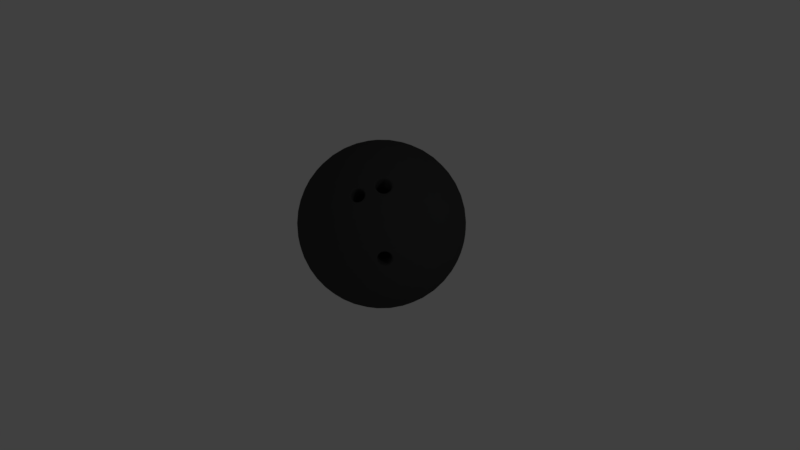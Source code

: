 # Source: ball.blend  (saved by Blender 2.79.0; exported with 4.5.12 LTS)
import bpy
from mathutils import Matrix  # noqa: F401  (used for matrix-valued properties, if any)

bpy.ops.wm.read_factory_settings(use_empty=True)
scene = bpy.context.scene
scene.name = 'Scene'

# ---- collections
col_collection_1 = bpy.data.collections.new('Collection 1'); scene.collection.children.link(col_collection_1)

# ---- materials (node trees are filled in below, after node groups)
mat_bowlingball = bpy.data.materials.new('BowlingBall')
mat_bowlingball.alpha_threshold = 0.0
mat_bowlingball.use_transparent_shadow = False
mat_bowlingball.diffuse_color = (0.0578, 0.0578, 0.0578, 1.0)
mat_bowlingball.roughness = 0.5

# ---- material node trees

# ---- world
world_world = bpy.data.worlds.new('World'); scene.world = world_world
world_world.color = (0.05088, 0.05088, 0.05088)
world_world.use_sun_shadow = False
world_world.sun_shadow_jitter_overblur = 0.0
world_world.cycles.sampling_method = 'MANUAL'

# ---- cameras
cam_camera = bpy.data.cameras.new('Camera')
cam_camera.clip_end = 100.0
cam_camera.lens = 35.0
cam_camera.sensor_width = 32.0
cam_camera.sensor_height = 18.0
cam_camera.ortho_scale = 7.314
cam_camera.dof.focus_distance = 0.0
cam_camera.dof.aperture_fstop = 128.0

# ---- lights
light_lamp = bpy.data.lights.new('Lamp', 'POINT')
light_lamp.transmission_factor = 0.0
light_lamp.cutoff_distance = 30.0
light_lamp.energy = 100.0
light_lamp.shadow_buffer_clip_start = 1.001
light_lamp.shadow_soft_size = 0.1
light_lamp.shadow_maximum_resolution = 0.006
light_lamp.use_absolute_resolution = True

# ---- meshes
me_icosphere_001 = bpy.data.meshes.new('Icosphere.001')
me_icosphere_001.from_pydata([(-0.0913, 0.1138, -1.05), (0.7924, -0.4056, -0.5558), (-0.2333, -0.898, -0.5483), (-1.014, -0.08126, -0.4131), (-0.4708, 0.9158, -0.3372), (0.6456, 0.7153, -0.4254), (0.4159, -0.9217, 0.3858), (-0.7005, -0.7212, 0.4739), (-0.8472, 0.3998, 0.6044), (0.1784, 0.8921, 0.5969), (0.959, 0.0754, 0.4617), (0.03642, -0.1196, 1.098), (-0.228, -0.8226, -0.6532), (-0.2187, -0.7241, -0.7596), (-0.2047, -0.602, -0.8593), (-0.186, -0.4604, -0.9435), (-0.1635, -0.3081, -1.005), (-0.139, -0.1559, -1.041), (-0.1145, -0.01336, -1.054), (0.02226, 0.05228, -1.055), (0.149, -0.01771, -1.043), (0.2833, -0.09365, -1.008), (0.4169, -0.171, -0.9479), (0.54, -0.2445, -0.8648), (0.6452, -0.3094, -0.7659), (0.7291, -0.3632, -0.6603), (0.7102, -0.4981, -0.5934), (0.6053, -0.5935, -0.6252), (0.4782, -0.6853, -0.6464), (0.3334, -0.7657, -0.6532), (0.1803, -0.8283, -0.6442), (0.02937, -0.87, -0.6209), (-0.1102, -0.8919, -0.5874), (0.7099, 0.6137, -0.4727), (0.7697, 0.489, -0.5174), (0.8184, 0.3432, -0.5549), (0.861, 0.01758, -0.5928), (0.8521, -0.1405, -0.5906), (0.8274, -0.283, -0.577), (0.002688, 0.2017, -1.038), (0.1077, 0.297, -1.007), (0.2194, 0.3947, -0.9513), (0.3306, 0.4878, -0.8712), (0.4334, 0.5694, -0.77), (0.5216, 0.6349, -0.656), (0.5921, 0.6829, -0.5385), (-0.9566, -0.06047, -0.5271), (-0.8763, -0.03615, -0.6457), (-0.7716, -0.008968, -0.7612), (-0.6448, 0.01962, -0.864), (-0.5036, 0.04767, -0.946), (-0.3582, 0.07337, -1.003), (-0.2186, 0.09553, -1.036), (-0.351, -0.8486, -0.5684), (-0.4778, -0.7789, -0.5809), (-0.6067, -0.6869, -0.582), (-0.7283, -0.575, -0.5694), (-0.8334, -0.4497, -0.5428), (-0.9162, -0.3202, -0.505), (-0.9755, -0.1954, -0.4603), (-0.4497, 0.87, -0.4562), (-0.4188, 0.8038, -0.5817), (-0.3772, 0.715, -0.706), (-0.3255, 0.6057, -0.8194), (-0.2669, 0.4821, -0.9129), (-0.2057, 0.3533, -0.9818), (-0.1461, 0.2285, -1.026), (-1.007, 0.04646, -0.4321), (-0.9829, 0.1891, -0.4457), (-0.9369, 0.3405, -0.4508), (-0.8678, 0.491, -0.4453), (-0.7791, 0.6301, -0.4288), (-0.6779, 0.749, -0.403), (-0.5727, 0.844, -0.3714), (-0.3514, 0.9502, -0.373), (-0.2119, 0.9727, -0.4065), (-0.05612, 0.9771, -0.4341), (0.1076, 0.9593, -0.4525), (0.2681, 0.9189, -0.4597), (0.415, 0.8601, -0.456), (0.5415, 0.7899, -0.4435), (1.002, 0.01648, 0.3552), (1.034, -0.05002, 0.2299), (1.046, -0.1215, 0.08919), (1.034, -0.1936, -0.05957), (0.9976, -0.2612, -0.2064), (0.9401, -0.3202, -0.3416), (0.8691, -0.3683, -0.4588), (0.7322, 0.6778, -0.337), (0.8165, 0.6241, -0.2316), (0.891, 0.5527, -0.1116), (0.948, 0.4653, 0.01712), (0.9821, 0.3669, 0.146), (0.9925, 0.2647, 0.2665), (0.9829, 0.1659, 0.3726), (0.3588, -0.9797, 0.2853), (0.2882, -1.028, 0.168), (0.2048, -1.06, 0.0373), (0.1122, -1.069, -0.0998), (0.01625, -1.053, -0.234), (-0.07634, -1.015, -0.3565), (-0.1604, -0.9607, -0.4619), (0.7967, -0.5012, -0.4689), (0.7876, -0.6001, -0.3629), (0.761, -0.6956, -0.2395), (0.715, -0.7797, -0.1042), (0.6247, -0.8612, 0.08093), (0.5139, -0.9093, 0.2581), (-0.787, -0.6837, 0.3856), (-0.8714, -0.63, 0.2802), (-0.9459, -0.5586, 0.1602), (-1.003, -0.4711, 0.03146), (-1.037, -0.3727, -0.09745), (-1.047, -0.2706, -0.2179), (-1.038, -0.1718, -0.324), (-0.3092, -0.934, -0.4501), (-0.3898, -0.9586, -0.3318), (-0.4701, -0.9657, -0.1956), (-0.544, -0.9512, -0.04797), (-0.6058, -0.9144, 0.1013), (-0.6522, -0.8593, 0.2423), (-0.683, -0.7926, 0.3676), (-0.8516, 0.4954, 0.5175), (-0.8425, 0.5943, 0.4115), (-0.8158, 0.6897, 0.288), (-0.7699, 0.7738, 0.1528), (-0.7065, 0.8396, 0.01456), (-0.6311, 0.8841, -0.1173), (-0.5505, 0.9082, -0.2357), (-1.057, -0.02234, -0.3066), (-1.089, 0.04416, -0.1813), (-1.101, 0.1156, -0.04061), (-1.089, 0.1877, 0.1081), (-1.052, 0.2554, 0.2549), (-0.995, 0.3143, 0.3901), (-0.924, 0.3624, 0.5074), (0.2544, 0.9281, 0.4987), (0.3349, 0.9527, 0.3804), (0.4152, 0.9599, 0.2441), (0.4891, 0.9453, 0.09655), (0.5509, 0.9085, -0.05275), (0.5973, 0.8534, -0.1937), (0.6281, 0.7867, -0.319), (-0.4137, 0.9738, -0.2367), (-0.3431, 1.022, -0.1194), (-0.2597, 1.054, 0.01128), (-0.167, 1.063, 0.1484), (-0.07113, 1.047, 0.2826), (0.02146, 1.009, 0.4051), (0.1055, 0.9548, 0.5104), (0.9523, -0.05232, 0.4807), (0.928, -0.1949, 0.4943), (0.882, -0.3463, 0.4994), (0.813, -0.4969, 0.4939), (0.7242, -0.6359, 0.4773), (0.623, -0.7549, 0.4516), (0.5178, -0.8499, 0.4199), (0.2965, -0.9561, 0.4216), (0.157, -0.9785, 0.455), (-0.05024, -0.9775, 0.4885), (-0.323, -0.9247, 0.5083), (-0.4699, -0.8659, 0.5046), (-0.5964, -0.7957, 0.4921), (-0.7648, -0.6195, 0.5213), (-0.8246, -0.4949, 0.5659), (-0.8733, -0.349, 0.6035), (-0.9049, -0.1884, 0.6296), (-0.9159, -0.02344, 0.6414), (-0.907, 0.1346, 0.6392), (-0.8822, 0.2771, 0.6256), (-0.7651, 0.4922, 0.642), (-0.6602, 0.5876, 0.6737), (-0.533, 0.6794, 0.695), (-0.3883, 0.7599, 0.7018), (-0.2352, 0.8224, 0.6928), (-0.08426, 0.8641, 0.6695), (0.05534, 0.886, 0.636), (0.2962, 0.8428, 0.617), (0.4229, 0.773, 0.6294), (0.5518, 0.6811, 0.6306), (0.6734, 0.5692, 0.618), (0.7785, 0.4439, 0.5914), (0.8613, 0.3144, 0.5535), (0.9206, 0.1895, 0.5089), (0.09126, -0.2343, 1.075), (0.1508, -0.3592, 1.03), (0.2121, -0.4879, 0.9615), (0.2707, -0.6115, 0.8679), (0.3223, -0.7209, 0.7546), (0.3639, -0.8096, 0.6303), (0.3948, -0.8759, 0.5048), (0.9017, 0.05461, 0.5757), (0.8215, 0.03029, 0.6943), (0.7167, 0.003108, 0.8098), (0.5899, -0.02548, 0.9126), (0.4487, -0.05353, 0.9946), (0.3033, -0.07923, 1.052), (0.1637, -0.1014, 1.085), (-0.05757, -0.2076, 1.086), (-0.1626, -0.3029, 1.055), (-0.2743, -0.4006, 0.9999), (-0.3855, -0.4937, 0.9198), (-0.4883, -0.5753, 0.8186), (-0.5764, -0.6407, 0.7046), (-0.647, -0.6888, 0.5871), (-0.07714, -0.05814, 1.104), (-0.2038, 0.01185, 1.092), (-0.3382, 0.08779, 1.057), (-0.4718, 0.1652, 0.9965), (-0.5949, 0.2386, 0.9134), (-0.7001, 0.3035, 0.8145), (-0.784, 0.3573, 0.7088), (0.05959, 0.007496, 1.103), (0.08414, 0.1501, 1.09), (0.1086, 0.3023, 1.053), (0.1311, 0.4546, 0.992), (0.1498, 0.5961, 0.9079), (0.1639, 0.7182, 0.8081), (0.1731, 0.8168, 0.7018), (0.1962, 0.03585, 1.082), (0.3441, 0.06671, 1.038), (0.228, 0.1882, 1.058), (0.4942, 0.09822, 0.9668), (0.3805, 0.2257, 1.0), (0.2561, 0.3473, 1.008), (0.6349, 0.128, 0.8698), (0.5304, 0.2593, 0.9136), (0.4082, 0.3872, 0.9347), (0.2778, 0.5016, 0.9316), (0.7558, 0.1537, 0.7542), (0.6656, 0.286, 0.8034), (0.5527, 0.4178, 0.8351), (0.4243, 0.5384, 0.8452), (0.2913, 0.6396, 0.8346), (0.851, 0.1743, 0.6306), (0.7769, 0.3042, 0.6796), (0.6782, 0.4366, 0.7169), (0.5592, 0.5611, 0.7375), (0.4286, 0.6686, 0.7399), (0.2969, 0.7539, 0.7265), (-0.06021, 0.0819, 1.103), (-0.04066, 0.2364, 1.079), (-0.1932, 0.1632, 1.081), (-0.01934, 0.3968, 1.03), (-0.1777, 0.326, 1.044), (-0.3322, 0.2466, 1.032), (0.002306, 0.5511, 0.9534), (-0.1575, 0.4888, 0.9794), (-0.3181, 0.4117, 0.9806), (-0.4669, 0.3258, 0.9568), (0.02268, 0.6878, 0.8558), (-0.1338, 0.6386, 0.8893), (-0.2959, 0.5702, 0.9021), (-0.4508, 0.4865, 0.8916), (-0.5875, 0.395, 0.8603), (0.04055, 0.8, 0.7467), (-0.1087, 0.7651, 0.7824), (-0.2672, 0.7095, 0.8028), (-0.4236, 0.6344, 0.8039), (-0.5664, 0.5454, 0.7857), (-0.6874, 0.4505, 0.7521), (-0.185, -0.1471, 1.085), (-0.3239, -0.07674, 1.062), (-0.3021, -0.2435, 1.043), (-0.4662, 0.0005951, 1.013), (-0.4493, -0.1726, 1.006), (-0.4214, -0.3413, 0.9736), (-0.601, 0.07981, 0.9381), (-0.5933, -0.09351, 0.9421), (-0.5703, -0.269, 0.9216), (-0.5338, -0.4331, 0.8784), (-0.7182, 0.155, 0.842), (-0.7223, -0.01205, 0.8536), (-0.7087, -0.1877, 0.8443), (-0.677, -0.3584, 0.8133), (-0.6309, -0.5119, 0.7644), (-0.8121, 0.2215, 0.7346), (-0.8278, 0.06554, 0.7492), (-0.8257, -0.1037, 0.7477), (-0.8033, -0.2746, 0.7278), (-0.7623, -0.4346, 0.6909), (-0.708, -0.5741, 0.642), (-0.00566, -0.3347, 1.054), (-0.1142, -0.44, 1.01), (0.05182, -0.4698, 0.9973), (-0.2288, -0.5428, 0.9402), (-0.05896, -0.5809, 0.9386), (0.1117, -0.604, 0.9133), (-0.3412, -0.6346, 0.845), (-0.1748, -0.6829, 0.8532), (3.492e-05, -0.7143, 0.8394), (0.1696, -0.7263, 0.8047), (-0.443, -0.7084, 0.7319), (-0.2867, -0.7668, 0.7457), (-0.1154, -0.8085, 0.7416), (0.0583, -0.8287, 0.7185), (0.2211, -0.8277, 0.6794), (-0.5287, -0.7616, 0.611), (-0.3866, -0.8277, 0.6259), (-0.2065, -0.9065, 0.5878), (-0.0882, -0.9278, 0.5785), (0.1115, -0.9172, 0.5866), (0.2637, -0.9039, 0.5484), (0.2299, -0.2216, 1.052), (0.2986, -0.3513, 0.9955), (0.3794, -0.2031, 1.007), (0.3648, -0.4825, 0.9115), (0.4538, -0.3347, 0.9348), (0.5305, -0.1784, 0.9346), (0.4227, -0.6048, 0.8028), (0.5197, -0.4648, 0.8355), (0.6048, -0.3087, 0.8474), (0.6712, -0.1486, 0.8376), (0.4679, -0.7092, 0.6776), (0.5711, -0.5826, 0.7147), (0.6642, -0.4343, 0.7359), (0.739, -0.2745, 0.7382), (0.7911, -0.116, 0.7228), (0.4992, -0.7909, 0.5467), (0.6052, -0.6802, 0.5829), (0.7041, -0.5453, 0.6087), (0.7869, -0.3933, 0.6203), (0.8475, -0.2353, 0.6168), (0.8847, -0.0832, 0.6006), (0.9375, 0.2928, 0.4143), (0.937, 0.4021, 0.301), (0.8675, 0.4284, 0.453), (0.9137, 0.51, 0.1727), (0.8538, 0.544, 0.3326), (0.7711, 0.5639, 0.4845), (0.8659, 0.6076, 0.03746), (0.8166, 0.6516, 0.1979), (0.7434, 0.6793, 0.3579), (0.6521, 0.6884, 0.5051), (0.7971, 0.6876, -0.09481), (0.7569, 0.7418, 0.05851), (0.6943, 0.7795, 0.219), (0.6126, 0.7964, 0.3744), (0.5192, 0.7928, 0.5133), (0.715, 0.747, -0.2153), (0.681, 0.8091, -0.07471), (0.6277, 0.8567, 0.07867), (0.5565, 0.8836, 0.2346), (0.4725, 0.888, 0.3814), (0.3834, 0.8724, 0.5102), (-0.03144, 0.9469, 0.543), (-0.1282, 0.9959, 0.4288), (-0.1842, 0.9191, 0.5689), (-0.2297, 1.025, 0.2967), (-0.2906, 0.9586, 0.4457), (-0.3446, 0.8674, 0.5839), (-0.3287, 1.028, 0.1542), (-0.3957, 0.9752, 0.3051), (-0.4547, 0.8944, 0.4526), (-0.501, 0.7923, 0.585), (-0.4178, 1.006, 0.01208), (-0.4912, 0.9659, 0.1571), (-0.5563, 0.8981, 0.3063), (-0.6075, 0.8064, 0.4481), (-0.6418, 0.6994, 0.5723), (-0.4922, 0.9638, -0.1199), (-0.5704, 0.9332, 0.0132), (-0.6416, 0.8783, 0.1565), (-0.699, 0.7996, 0.3001), (-0.7384, 0.703, 0.4333), (-0.7594, 0.5975, 0.5483), (-0.9612, 0.227, 0.5201), (-1.031, 0.1664, 0.3924), (-0.984, 0.07124, 0.5244), (-1.082, 0.09736, 0.2466), (-1.047, -0.0001998, 0.3866), (-0.9859, -0.09783, 0.5172), (-1.107, 0.024, 0.09142), (-1.087, -0.07549, 0.2321), (-1.038, -0.1757, 0.371), (-0.9635, -0.2688, 0.4973), (-1.105, -0.04822, -0.06158), (-1.098, -0.1488, 0.07215), (-1.064, -0.251, 0.2117), (-1.002, -0.3466, 0.3463), (-0.9185, -0.4289, 0.4662), (-1.08, -0.1144, -0.2021), (-1.083, -0.2149, -0.08098), (-1.062, -0.3179, 0.05163), (-1.014, -0.4155, 0.1869), (-0.9433, -0.5005, 0.3148), (-0.8571, -0.5686, 0.4275), (-0.5669, -0.8721, 0.3773), (-0.5232, -0.9399, 0.2421), (-0.4267, -0.9435, 0.381), (-0.4646, -0.9907, 0.09175), (-0.37, -1.007, 0.2369), (-0.2666, -0.9979, 0.3766), (-0.3933, -1.018, -0.06415), (-0.3015, -1.049, 0.07974), (-0.1998, -1.052, 0.226), (-0.1163, -1.009, 0.4069), (-0.3148, -1.019, -0.214), (-0.2256, -1.062, -0.07893), (-0.1267, -1.08, 0.06594), (-0.02504, -1.069, 0.2097), (0.07142, -1.033, 0.3417), (-0.2353, -0.9976, -0.3482), (-0.1487, -1.049, -0.2271), (-0.05281, -1.079, -0.09105), (0.04618, -1.082, 0.0514), (0.1409, -1.059, 0.1897), (0.2254, -1.014, 0.3147), (0.5968, -0.8498, 0.2669), (0.6566, -0.824, 0.1807), (0.7176, -0.7228, 0.3369), (0.7685, -0.7357, 0.04609), (0.8047, -0.671, 0.2036), (0.8194, -0.589, 0.3565), (0.8259, -0.657, -0.09751), (0.8749, -0.5992, 0.05857), (0.901, -0.5238, 0.2179), (0.9022, -0.4369, 0.3681), (0.8608, -0.564, -0.2345), (0.921, -0.5115, -0.08736), (0.9599, -0.443, 0.07047), (0.9726, -0.3629, 0.2271), (0.96, -0.2779, 0.3708), (0.8737, -0.4652, -0.3564), (0.9416, -0.4158, -0.2232), (0.9916, -0.3529, -0.07433), (1.017, -0.2795, 0.08085), (1.016, -0.2011, 0.2308), (0.992, -0.1238, 0.3658), (0.1805, 0.9917, 0.3968), (0.2599, 1.013, 0.2626), (0.09385, 1.043, 0.2757), (0.3384, 1.012, 0.1127), (0.1707, 1.056, 0.1275), (-0.00207, 1.073, 0.1396), (0.4097, 0.9848, -0.04317), (0.2466, 1.043, -0.03116), (0.07177, 1.074, -0.01736), (-0.1011, 1.077, -0.002825), (0.4683, 0.9341, -0.1935), (0.3151, 1.001, -0.1884), (0.1449, 1.046, -0.1774), (-0.02985, 1.063, -0.1611), (-0.1958, 1.053, -0.1411), (0.5121, 0.8663, -0.3287), (0.3718, 0.9376, -0.3325), (0.2117, 0.9921, -0.3281), (0.04144, 1.023, -0.3146), (-0.1263, 1.027, -0.2931), (-0.2803, 1.009, -0.2661), (-0.9286, 0.4594, 0.405), (-0.9157, 0.5582, 0.2831), (-0.9965, 0.4099, 0.2718), (-0.8808, 0.6511, 0.1461), (-0.9759, 0.5057, 0.1359), (-1.046, 0.347, 0.1229), (-0.8234, 0.7298, 0.002485), (-0.9297, 0.5933, -0.009995), (-1.015, 0.4372, -0.02189), (-1.072, 0.2737, -0.03228), (-0.7477, 0.7884, -0.137), (-0.8596, 0.6651, -0.155), (-0.9558, 0.518, -0.1693), (-1.027, 0.357, -0.1785), (-1.071, 0.1953, -0.1822), (-0.6614, 0.8256, -0.2633), (-0.7725, 0.7169, -0.2884), (-0.8742, 0.5831, -0.3079), (-0.9571, 0.4311, -0.3195), (-1.015, 0.272, -0.3223), (-1.047, 0.1179, -0.3172), (-0.7699, -0.7528, 0.2639), (-0.852, -0.6935, 0.1434), (-0.7359, -0.815, 0.1233), (-0.9207, -0.6134, 0.01112), (-0.8118, -0.7476, -0.009929), (-0.6826, -0.8625, -0.03009), (-0.9685, -0.5158, -0.1242), (-0.8715, -0.6574, -0.1493), (-0.7492, -0.7853, -0.1705), (-0.6114, -0.8895, -0.186), (-0.9919, -0.408, -0.2524), (-0.9087, -0.5499, -0.2841), (-0.7983, -0.6851, -0.3094), (-0.6675, -0.8022, -0.3258), (-0.5274, -0.8938, -0.3328), (-0.9924, -0.2986, -0.3657), (-0.9224, -0.4342, -0.4045), (-0.826, -0.5698, -0.436), (-0.707, -0.6943, -0.4566), (-0.574, -0.7987, -0.4648), (-0.4383, -0.8783, -0.4616), (0.4373, -0.9696, 0.1685), (0.3828, -1.001, -0.004521), (0.5335, -0.9245, 0.0764), (0.3213, -1.016, -0.1075), (0.5426, -0.9097, -0.1092), (0.1749, -1.031, -0.2481), (0.3685, -0.9784, -0.214), (0.4826, -0.9236, -0.2149), (0.6441, -0.8054, -0.2515), (0.0733, -1.002, -0.3803), (0.2357, -0.9644, -0.3971), (0.3998, -0.9003, -0.404), (0.5526, -0.8123, -0.3995), (0.6835, -0.7088, -0.3848), (-0.02344, -0.9528, -0.4944), (0.1293, -0.925, -0.5203), (0.2897, -0.8733, -0.5353), (0.4461, -0.7982, -0.5364), (0.5869, -0.7053, -0.5237), (0.7045, -0.6034, -0.4998), (1.025, 0.1086, 0.2507), (1.05, 0.04236, 0.1102), (1.028, 0.2091, 0.1296), (1.052, -0.02986, -0.04285), (1.044, 0.143, -0.02357), (1.007, 0.3121, -0.00305), (1.027, -0.1032, -0.198), (1.032, 0.06963, -0.1835), (1.009, 0.2452, -0.1631), (0.9595, 0.4096, -0.1383), (0.9757, -0.1723, -0.3439), (0.992, -0.00566, -0.338), (0.9828, 0.1698, -0.3225), (0.9467, 0.3407, -0.2977), (0.8884, 0.4946, -0.2662), (0.9063, -0.2328, -0.4715), (0.9291, -0.0771, -0.4758), (0.931, 0.09197, -0.4686), (0.9086, 0.2629, -0.4487), (0.8636, 0.4231, -0.4176), (0.8022, 0.5628, -0.3789), (0.4738, 0.7558, -0.5624), (0.3881, 0.7026, -0.6833), (0.3317, 0.8218, -0.5773), (0.2863, 0.6287, -0.7964), (0.2318, 0.7609, -0.6971), (0.1706, 0.8734, -0.5792), (0.1739, 0.537, -0.8916), (0.1199, 0.677, -0.8046), (0.06047, 0.8026, -0.693), (0.0003082, 0.9039, -0.5657), (0.05933, 0.4341, -0.9618), (0.004074, 0.575, -0.89), (-0.05492, 0.7084, -0.7908), (-0.1132, 0.8229, -0.6699), (-0.1664, 0.9113, -0.538), (-0.04922, 0.3288, -1.005), (-0.1067, 0.464, -0.9487), (-0.1666, 0.5981, -0.8647), (-0.2245, 0.7205, -0.7561), (-0.276, 0.8218, -0.6308), (-0.3185, 0.8981, -0.4998), (-0.5541, 0.785, -0.4981), (-0.5228, 0.7034, -0.629), (-0.6601, 0.6744, -0.5344), (-0.4775, 0.599, -0.7542), (-0.626, 0.5767, -0.6661), (-0.759, 0.5395, -0.5601), (-0.4197, 0.4767, -0.8629), (-0.5746, 0.4589, -0.787), (-0.7191, 0.4284, -0.6873), (-0.8418, 0.3874, -0.5717), (-0.3535, 0.3455, -0.9469), (-0.5087, 0.3289, -0.8863), (-0.6597, 0.3028, -0.7989), (-0.7938, 0.2686, -0.6896), (-0.9024, 0.2295, -0.5683), (-0.2848, 0.2157, -1.004), (-0.4343, 0.1972, -0.9582), (-0.5853, 0.1725, -0.8861), (-0.726, 0.1428, -0.789), (-0.846, 0.1102, -0.6742), (-0.9396, 0.07734, -0.552), (-0.9059, -0.1801, -0.582), (-0.8106, -0.1596, -0.7056), (-0.8318, -0.3101, -0.6311), (-0.6898, -0.1338, -0.8212), (-0.7204, -0.2919, -0.7548), (-0.7331, -0.4424, -0.6683), (-0.5491, -0.1041, -0.9183), (-0.5853, -0.2652, -0.865), (-0.6075, -0.4236, -0.7865), (-0.6141, -0.567, -0.6889), (-0.399, -0.07257, -0.9896), (-0.4353, -0.2316, -0.9515), (-0.4631, -0.3931, -0.8861), (-0.4792, -0.5442, -0.7966), (-0.4834, -0.6745, -0.6913), (-0.2511, -0.04171, -1.034), (-0.2829, -0.194, -1.01), (-0.311, -0.3532, -0.9595), (-0.3327, -0.5075, -0.883), (-0.3462, -0.6455, -0.786), (-0.3518, -0.7598, -0.6779), (0.6531, 0.5682, -0.5935), (0.7074, 0.4288, -0.6424), (0.576, 0.506, -0.7158), (0.7485, 0.2688, -0.6792), (0.6221, 0.3526, -0.7647), (0.4789, 0.4272, -0.8298), (0.7708, 0.09782, -0.6991), (0.6538, 0.1818, -0.7958), (0.5155, 0.2632, -0.8731), (0.3665, 0.3355, -0.925), (0.7729, -0.0714, -0.7006), (0.6675, 0.006193, -0.805), (0.5384, 0.08765, -0.8935), (0.3944, 0.1667, -0.9576), (0.2472, 0.2376, -0.9943), (0.7573, -0.2274, -0.6861), (0.6633, -0.1609, -0.7934), (0.5461, -0.08567, -0.8895), (0.4113, -0.006456, -0.9648), (0.269, 0.07088, -1.014), (0.1301, 0.1412, -1.036), (-0.09543, -0.8058, -0.6982), (-0.07757, -0.6937, -0.8072), (0.05386, -0.771, -0.7338), (-0.05719, -0.557, -0.9048), (0.07895, -0.6445, -0.8407), (0.2123, -0.7154, -0.7542), (-0.03554, -0.4027, -0.9812), (0.1026, -0.4947, -0.9308), (0.241, -0.576, -0.8535), (0.3688, -0.6403, -0.7553), (-0.01422, -0.2423, -1.031), (0.1228, -0.3318, -0.9956), (0.2632, -0.4176, -0.932), (0.3959, -0.4923, -0.843), (0.5115, -0.5513, -0.7372), (0.005324, -0.08776, -1.054), (0.1383, -0.1691, -1.032), (0.2773, -0.2525, -0.9835), (0.4121, -0.3317, -0.9082), (0.5326, -0.4008, -0.8117), (0.6325, -0.4564, -0.7035), (0.8184, 0.3432, -0.5549), (0.85, 0.1825, -0.581), (0.861, 0.01758, -0.5928), (0.931, 0.09197, -0.4686), (0.9086, 0.2629, -0.4487), (0.7485, 0.2688, -0.6792), (0.7708, 0.09782, -0.6991), (-0.2254, -0.8792, 0.6277), (-0.05519, -0.9098, 0.6143), (-0.2726, -0.9376, 0.5061), (0.001239, -0.983, 0.4826), (-0.09632, -1.029, 0.3632), (-0.2346, -0.9876, 0.4163), (-0.1757, -0.9183, 0.5764), (-0.1485, -0.9214, 0.5781), (-0.1225, -0.9279, 0.5722), (-0.2152, -0.9214, 0.5591), (-0.2322, -0.9271, 0.5428), (-0.2441, -0.935, 0.5232), (-0.08971, -0.9439, 0.5492), (-0.07837, -0.9547, 0.5306), (-0.07311, -0.9657, 0.5097), (-0.1081, -0.9969, 0.4371), (-0.09101, -0.9912, 0.4534), (-0.07913, -0.9831, 0.4729), (-0.2501, -0.9524, 0.4864), (-0.2449, -0.9636, 0.4656), (-0.2335, -0.9744, 0.447), (-0.2007, -0.9904, 0.4239), (-0.1747, -0.997, 0.4181), (-0.1475, -1.0, 0.4197), (-0.1122, -0.918, 0.5914), (-0.1037, -0.9355, 0.5621), (-0.2657, -0.927, 0.5294), (-0.2495, -0.9432, 0.5049), (-0.04942, -0.9659, 0.5123), (-0.07374, -0.9748, 0.4911), (-0.05713, -0.9881, 0.4653), (-0.2526, -0.9768, 0.4329), (-0.2196, -0.9827, 0.434), (-0.1439, -1.009, 0.3981), (-0.1258, -0.9995, 0.4266), (-0.1974, -0.9187, 0.5695), (-0.1789, -0.906, 0.5967), (-0.1448, -0.9098, 0.5987), (-0.2294, -0.9099, 0.5744), (-0.2508, -0.917, 0.5539), (-0.07027, -0.9385, 0.5618), (-0.05602, -0.952, 0.5385), (-0.09345, -1.005, 0.4203), (-0.07203, -0.9982, 0.4408), (-0.2734, -0.9493, 0.4823), (-0.2668, -0.9632, 0.4562), (-0.2106, -0.9974, 0.4033), (-0.178, -1.006, 0.396), (0.004157, -0.4196, 0.216), (-0.08457, -0.41, 0.226), (-0.1716, -0.3881, 0.2299), (-0.1195, -0.3635, 0.2944), (-0.02576, -0.3804, 0.287), (-0.1417, -0.4276, 0.159), (-0.04795, -0.4444, 0.1516), (-0.04463, -0.3727, 0.2972), (-0.1662, -0.3799, 0.2481), (0.004789, -0.4106, 0.2346), (-0.001238, -0.428, 0.1978), (-0.1556, -0.4192, 0.1719), (-0.06962, -0.4449, 0.1447), (-0.09783, -0.3632, 0.3014), (-0.07063, -0.3663, 0.303), (-0.1373, -0.3662, 0.284), (-0.1543, -0.372, 0.2677), (-0.01182, -0.3888, 0.2741), (-0.0004719, -0.3996, 0.2555), (-0.03018, -0.4418, 0.162), (-0.01312, -0.4361, 0.1784), (-0.1722, -0.3973, 0.2113), (-0.167, -0.4085, 0.1905), (-0.1228, -0.4353, 0.1489), (-0.09684, -0.4419, 0.1431), (0.6516, -0.8455, 0.03402), (0.6928, -0.7943, 0.1856), (0.4956, -0.914, 0.2843), (0.6065, -0.8315, 0.3119), (0.4941, -0.9481, -0.005338), (0.4803, -0.945, 0.1682), (0.3629, -1.012, 0.0365), (0.5155, -0.9391, 0.03538), (0.3409, -0.9811, -0.2566), (0.5015, -0.904, -0.2577), (0.2739, -1.034, -0.1056), (0.5867, -0.8841, -0.1079), (0.6263, -0.857, 0.1116), (0.6366, -0.847, 0.132), (0.6413, -0.8399, 0.1565), (0.541, -0.8933, 0.2504), (0.5598, -0.8794, 0.2549), (0.5778, -0.867, 0.2533), (0.6077, -0.8491, 0.2376), (0.6233, -0.8416, 0.2203), (0.6346, -0.8375, 0.1989), (0.5591, -0.907, 0.08688), (0.5806, -0.8927, 0.08456), (0.6003, -0.8783, 0.08955), (0.5127, -0.9163, 0.2265), (0.5031, -0.9257, 0.2069), (0.4987, -0.9316, 0.1862), (0.5024, -0.9351, 0.1484), (0.512, -0.9324, 0.126), (0.5263, -0.9259, 0.1071), (0.4135, -0.9871, -0.01645), (0.4388, -0.9756, -0.01272), (0.4636, -0.9631, -0.01682), (0.4011, -0.9662, -0.2036), (0.4267, -0.9534, -0.208), (0.4528, -0.9414, -0.204), (0.3753, -1.002, -0.03974), (0.3587, -1.007, -0.06118), (0.348, -1.008, -0.08594), (0.4988, -0.9427, -0.04065), (0.5127, -0.933, -0.06231), (0.5203, -0.9256, -0.08721), (0.3447, -1.003, -0.1315), (0.3522, -0.9963, -0.1572), (0.3659, -0.9866, -0.1792), (0.5179, -0.9202, -0.1328), (0.5074, -0.9217, -0.1583), (0.491, -0.9265, -0.1802), (0.658, -0.8274, 0.1528), (0.6401, -0.8372, 0.1788), (0.5788, -0.8614, 0.2736), (0.592, -0.8579, 0.248), (0.6497, -0.8244, 0.2061), (0.6068, -0.8753, 0.06955), (0.6145, -0.867, 0.09856), (0.4805, -0.9416, 0.1904), (0.4984, -0.9342, 0.1687), (0.5146, -0.9347, 0.09165), (0.5412, -0.9179, 0.09499), (0.6396, -0.8485, 0.09734), (0.6522, -0.8361, 0.1225), (0.5255, -0.9056, 0.2408), (0.5332, -0.8939, 0.2701), (0.5564, -0.8767, 0.2756), (0.6164, -0.8388, 0.2539), (0.6357, -0.8294, 0.2326), (0.5559, -0.9108, 0.06625), (0.5824, -0.8931, 0.06338), (0.4979, -0.9227, 0.2402), (0.486, -0.9342, 0.216), (0.4851, -0.946, 0.1427), (0.4969, -0.9427, 0.1151), (0.2665, -0.3552, 0.01651), (0.2282, -0.3781, 0.08384), (0.1775, -0.3938, 0.1588), (0.2439, -0.346, 0.1659), (0.2921, -0.3253, 0.09672), (0.1504, -0.4224, 0.0867), (0.1932, -0.4061, 0.01294), (0.2932, -0.3281, 0.07442), (0.2298, -0.3552, 0.1712), (0.2866, -0.3256, 0.1168), (0.2523, -0.3664, 0.007503), (0.1506, -0.4198, 0.1042), (0.1782, -0.4141, 0.02502), (0.2783, -0.3452, 0.02952), (0.2886, -0.3352, 0.04991), (0.1929, -0.3814, 0.1684), (0.2117, -0.3676, 0.1728), (0.2597, -0.3373, 0.1555), (0.2753, -0.3297, 0.1383), (0.2111, -0.3952, 0.004839), (0.2326, -0.3808, 0.002517), (0.1647, -0.4045, 0.1445), (0.1551, -0.4139, 0.1248), (0.1543, -0.4233, 0.06632), (0.1639, -0.4206, 0.04397), (0.4701, -0.9613, 0.006516), (0.4826, -0.9525, -0.02623), (0.4567, -0.9343, -0.227), (0.4734, -0.9329, -0.1944), (0.3265, -1.018, -0.07942), (0.3439, -1.007, -0.1082), (0.541, -0.9146, -0.081), (0.5215, -0.9217, -0.1095), (0.3485, -0.9905, -0.1958), (0.3817, -0.9769, -0.1937), (0.5048, -0.9155, -0.1969), (0.3933, -0.9954, -0.02558), (0.4083, -0.9909, 0.006969), (0.4395, -0.9767, 0.01159), (0.3929, -0.965, -0.2265), (0.4245, -0.9491, -0.2319), (0.3602, -1.01, -0.02231), (0.3397, -1.016, -0.04879), (0.5145, -0.9356, -0.02344), (0.5316, -0.9235, -0.0502), (0.3224, -1.011, -0.1367), (0.3315, -1.002, -0.1685), (0.538, -0.9078, -0.1383), (0.525, -0.9096, -0.1699), (0.1478, -0.5973, -0.05029), (0.2402, -0.5621, -0.05058), (0.3254, -0.512, -0.05159), (0.1972, -0.5857, 0.03236), (0.2865, -0.5428, 0.0317), (0.1856, -0.5672, -0.1358), (0.2773, -0.5232, -0.1365), (0.2675, -0.5534, 0.04112), (0.2567, -0.5317, -0.1461), (0.1519, -0.5986, -0.02801), (0.3242, -0.5159, -0.02927), (0.1698, -0.5769, -0.1213), (0.2949, -0.5168, -0.1222), (0.2174, -0.5774, 0.04148), (0.2427, -0.5659, 0.04522), (0.2051, -0.5565, -0.1457), (0.2307, -0.5437, -0.1501), (0.1792, -0.5923, 0.01819), (0.1626, -0.5972, -0.003242), (0.3028, -0.533, 0.01728), (0.3167, -0.5233, -0.004374), (0.1487, -0.5937, -0.07355), (0.1561, -0.5866, -0.09926), (0.3218, -0.5105, -0.07482), (0.3113, -0.512, -0.1004)], [], [(0, 19, 18), (1, 25, 38), (0, 18, 52), (0, 52, 66), (0, 66, 39), (1, 38, 87), (2, 32, 101), (3, 59, 114), (4, 73, 128), (5, 80, 142), (1, 87, 102), (2, 101, 115), (3, 114, 129), (4, 128, 143), (5, 142, 88), (6, 156, 190), (7, 162, 204), (8, 169, 211), (9, 176, 218), (10, 183, 191), (197, 212, 11), (196, 219, 197), (195, 220, 196), (194, 222, 195), (193, 225, 194), (192, 229, 193), (191, 234, 192), (197, 219, 212), (219, 213, 212), (196, 220, 219), (220, 221, 219), (219, 221, 213), (221, 214, 213), (195, 222, 220), (222, 223, 220), (220, 223, 221), (223, 224, 221), (221, 224, 214), (224, 215, 214), (194, 225, 222), (225, 226, 222), (222, 226, 223), (226, 227, 223), (223, 227, 224), (227, 228, 224), (224, 228, 215), (228, 216, 215), (193, 229, 225), (229, 230, 225), (225, 230, 226), (230, 231, 226), (226, 231, 227), (231, 232, 227), (227, 232, 228), (232, 233, 228), (228, 233, 216), (233, 217, 216), (192, 234, 229), (234, 235, 229), (229, 235, 230), (235, 236, 230), (230, 236, 231), (236, 237, 231), (231, 237, 232), (237, 238, 232), (232, 238, 233), (238, 239, 233), (233, 239, 217), (239, 218, 217), (191, 183, 234), (183, 182, 234), (234, 182, 235), (182, 181, 235), (235, 181, 236), (181, 180, 236), (236, 180, 237), (180, 179, 237), (237, 179, 238), (179, 178, 238), (238, 178, 239), (178, 177, 239), (239, 177, 218), (177, 9, 218), (212, 205, 11), (213, 240, 212), (214, 241, 213), (215, 243, 214), (216, 246, 215), (217, 250, 216), (218, 255, 217), (212, 240, 205), (240, 206, 205), (213, 241, 240), (241, 242, 240), (240, 242, 206), (242, 207, 206), (214, 243, 241), (243, 244, 241), (241, 244, 242), (244, 245, 242), (242, 245, 207), (245, 208, 207), (215, 246, 243), (246, 247, 243), (243, 247, 244), (247, 248, 244), (244, 248, 245), (248, 249, 245), (245, 249, 208), (249, 209, 208), (216, 250, 246), (250, 251, 246), (246, 251, 247), (251, 252, 247), (247, 252, 248), (252, 253, 248), (248, 253, 249), (253, 254, 249), (249, 254, 209), (254, 210, 209), (217, 255, 250), (255, 256, 250), (250, 256, 251), (256, 257, 251), (251, 257, 252), (257, 258, 252), (252, 258, 253), (258, 259, 253), (253, 259, 254), (259, 260, 254), (254, 260, 210), (260, 211, 210), (218, 176, 255), (176, 175, 255), (255, 175, 256), (175, 174, 256), (256, 174, 257), (174, 173, 257), (257, 173, 258), (173, 172, 258), (258, 172, 259), (172, 171, 259), (259, 171, 260), (171, 170, 260), (260, 170, 211), (170, 8, 211), (205, 198, 11), (206, 261, 205), (207, 262, 206), (208, 264, 207), (209, 267, 208), (210, 271, 209), (211, 276, 210), (205, 261, 198), (261, 199, 198), (206, 262, 261), (262, 263, 261), (261, 263, 199), (263, 200, 199), (207, 264, 262), (264, 265, 262), (262, 265, 263), (265, 266, 263), (263, 266, 200), (266, 201, 200), (208, 267, 264), (267, 268, 264), (264, 268, 265), (268, 269, 265), (265, 269, 266), (269, 270, 266), (266, 270, 201), (270, 202, 201), (209, 271, 267), (271, 272, 267), (267, 272, 268), (272, 273, 268), (268, 273, 269), (273, 274, 269), (269, 274, 270), (274, 275, 270), (270, 275, 202), (275, 203, 202), (210, 276, 271), (276, 277, 271), (271, 277, 272), (277, 278, 272), (272, 278, 273), (278, 279, 273), (273, 279, 274), (279, 280, 274), (274, 280, 275), (280, 281, 275), (275, 281, 203), (281, 204, 203), (211, 169, 276), (169, 168, 276), (276, 168, 277), (168, 167, 277), (277, 167, 278), (167, 166, 278), (278, 166, 279), (166, 165, 279), (279, 165, 280), (165, 164, 280), (280, 164, 281), (164, 163, 281), (281, 163, 204), (163, 7, 204), (198, 184, 11), (199, 282, 198), (200, 283, 199), (201, 285, 200), (202, 288, 201), (203, 292, 202), (204, 297, 203), (198, 282, 184), (282, 185, 184), (199, 283, 282), (283, 284, 282), (282, 284, 185), (284, 186, 185), (200, 285, 283), (285, 286, 283), (283, 286, 284), (286, 287, 284), (284, 287, 186), (287, 187, 186), (201, 288, 285), (288, 289, 285), (285, 289, 286), (289, 290, 286), (286, 290, 287), (290, 291, 287), (287, 291, 187), (291, 188, 187), (202, 292, 288), (292, 293, 288), (288, 293, 289), (293, 294, 289), (289, 294, 290), (294, 295, 290), (290, 295, 291), (295, 296, 291), (291, 296, 188), (296, 189, 188), (203, 297, 292), (297, 298, 292), (292, 298, 293), (298, 645, 293), (293, 645, 294), (645, 646, 294), (294, 646, 295), (646, 301, 295), (295, 301, 296), (301, 302, 296), (296, 302, 189), (302, 190, 189), (204, 162, 297), (162, 161, 297), (297, 161, 298), (161, 160, 298), (298, 160, 645), (670, 653, 700, 697), (666, 667, 717, 716), (652, 651, 706, 707), (646, 648, 301), (648, 158, 301), (301, 158, 302), (158, 157, 302), (302, 157, 190), (157, 6, 190), (184, 197, 11), (185, 303, 184), (186, 304, 185), (187, 306, 186), (188, 309, 187), (189, 313, 188), (190, 318, 189), (184, 303, 197), (303, 196, 197), (185, 304, 303), (304, 305, 303), (303, 305, 196), (305, 195, 196), (186, 306, 304), (306, 307, 304), (304, 307, 305), (307, 308, 305), (305, 308, 195), (308, 194, 195), (187, 309, 306), (309, 310, 306), (306, 310, 307), (310, 311, 307), (307, 311, 308), (311, 312, 308), (308, 312, 194), (312, 193, 194), (188, 313, 309), (313, 314, 309), (309, 314, 310), (314, 315, 310), (310, 315, 311), (315, 316, 311), (311, 316, 312), (316, 317, 312), (312, 317, 193), (317, 192, 193), (189, 318, 313), (318, 319, 313), (313, 319, 314), (319, 320, 314), (314, 320, 315), (320, 321, 315), (315, 321, 316), (321, 322, 316), (316, 322, 317), (322, 323, 317), (317, 323, 192), (323, 191, 192), (190, 156, 318), (156, 155, 318), (318, 155, 319), (155, 154, 319), (319, 154, 320), (154, 153, 320), (320, 153, 321), (153, 152, 321), (321, 152, 322), (152, 151, 322), (322, 151, 323), (151, 150, 323), (323, 150, 191), (150, 10, 191), (94, 183, 10), (93, 324, 94), (92, 325, 93), (91, 327, 92), (90, 330, 91), (89, 334, 90), (88, 339, 89), (94, 324, 183), (324, 182, 183), (93, 325, 324), (325, 326, 324), (324, 326, 182), (326, 181, 182), (92, 327, 325), (327, 328, 325), (325, 328, 326), (328, 329, 326), (326, 329, 181), (329, 180, 181), (91, 330, 327), (330, 331, 327), (327, 331, 328), (331, 332, 328), (328, 332, 329), (332, 333, 329), (329, 333, 180), (333, 179, 180), (90, 334, 330), (334, 335, 330), (330, 335, 331), (335, 336, 331), (331, 336, 332), (336, 337, 332), (332, 337, 333), (337, 338, 333), (333, 338, 179), (338, 178, 179), (89, 339, 334), (339, 340, 334), (334, 340, 335), (340, 341, 335), (335, 341, 336), (341, 342, 336), (336, 342, 337), (342, 343, 337), (337, 343, 338), (343, 344, 338), (338, 344, 178), (344, 177, 178), (88, 142, 339), (142, 141, 339), (339, 141, 340), (141, 140, 340), (340, 140, 341), (140, 139, 341), (341, 139, 342), (139, 138, 342), (342, 138, 343), (138, 137, 343), (343, 137, 344), (137, 136, 344), (344, 136, 177), (136, 9, 177), (149, 176, 9), (148, 345, 149), (147, 346, 148), (146, 348, 147), (145, 351, 146), (144, 355, 145), (143, 360, 144), (149, 345, 176), (345, 175, 176), (148, 346, 345), (346, 347, 345), (345, 347, 175), (347, 174, 175), (147, 348, 346), (348, 349, 346), (346, 349, 347), (349, 350, 347), (347, 350, 174), (350, 173, 174), (146, 351, 348), (351, 352, 348), (348, 352, 349), (352, 353, 349), (349, 353, 350), (353, 354, 350), (350, 354, 173), (354, 172, 173), (145, 355, 351), (355, 356, 351), (351, 356, 352), (356, 357, 352), (352, 357, 353), (357, 358, 353), (353, 358, 354), (358, 359, 354), (354, 359, 172), (359, 171, 172), (144, 360, 355), (360, 361, 355), (355, 361, 356), (361, 362, 356), (356, 362, 357), (362, 363, 357), (357, 363, 358), (363, 364, 358), (358, 364, 359), (364, 365, 359), (359, 365, 171), (365, 170, 171), (143, 128, 360), (128, 127, 360), (360, 127, 361), (127, 126, 361), (361, 126, 362), (126, 125, 362), (362, 125, 363), (125, 124, 363), (363, 124, 364), (124, 123, 364), (364, 123, 365), (123, 122, 365), (365, 122, 170), (122, 8, 170), (135, 169, 8), (134, 366, 135), (133, 367, 134), (132, 369, 133), (131, 372, 132), (130, 376, 131), (129, 381, 130), (135, 366, 169), (366, 168, 169), (134, 367, 366), (367, 368, 366), (366, 368, 168), (368, 167, 168), (133, 369, 367), (369, 370, 367), (367, 370, 368), (370, 371, 368), (368, 371, 167), (371, 166, 167), (132, 372, 369), (372, 373, 369), (369, 373, 370), (373, 374, 370), (370, 374, 371), (374, 375, 371), (371, 375, 166), (375, 165, 166), (131, 376, 372), (376, 377, 372), (372, 377, 373), (377, 378, 373), (373, 378, 374), (378, 379, 374), (374, 379, 375), (379, 380, 375), (375, 380, 165), (380, 164, 165), (130, 381, 376), (381, 382, 376), (376, 382, 377), (382, 383, 377), (377, 383, 378), (383, 384, 378), (378, 384, 379), (384, 385, 379), (379, 385, 380), (385, 386, 380), (380, 386, 164), (386, 163, 164), (129, 114, 381), (114, 113, 381), (381, 113, 382), (113, 112, 382), (382, 112, 383), (112, 111, 383), (383, 111, 384), (111, 110, 384), (384, 110, 385), (110, 109, 385), (385, 109, 386), (109, 108, 386), (386, 108, 163), (108, 7, 163), (121, 162, 7), (120, 387, 121), (119, 388, 120), (118, 390, 119), (117, 393, 118), (116, 397, 117), (115, 402, 116), (121, 387, 162), (387, 161, 162), (120, 388, 387), (388, 389, 387), (387, 389, 161), (389, 160, 161), (119, 390, 388), (390, 391, 388), (388, 391, 389), (391, 392, 389), (389, 392, 160), (659, 658, 711, 702), (118, 393, 390), (393, 394, 390), (390, 394, 391), (394, 395, 391), (391, 395, 392), (395, 649, 392), (677, 666, 716, 698), (651, 680, 696, 706), (117, 397, 393), (397, 398, 393), (393, 398, 394), (398, 399, 394), (394, 399, 395), (399, 400, 395), (395, 400, 649), (400, 401, 649), (649, 401, 648), (401, 158, 648), (116, 402, 397), (402, 403, 397), (397, 403, 398), (403, 404, 398), (398, 404, 399), (404, 405, 399), (399, 405, 400), (405, 406, 400), (400, 406, 401), (406, 407, 401), (401, 407, 158), (407, 157, 158), (115, 101, 402), (101, 100, 402), (402, 100, 403), (100, 99, 403), (403, 99, 404), (99, 98, 404), (404, 98, 405), (98, 97, 405), (405, 97, 406), (97, 96, 406), (406, 96, 407), (96, 95, 407), (407, 95, 157), (95, 6, 157), (720, 156, 6), (742, 743, 812, 811), (744, 774, 795, 801), (105, 411, 718), (104, 414, 105), (103, 418, 104), (102, 423, 103), (720, 721, 156), (721, 155, 156), (735, 734, 806, 798), (719, 410, 721), (721, 410, 155), (410, 154, 155), (718, 411, 719), (411, 412, 719), (719, 412, 410), (412, 413, 410), (410, 413, 154), (413, 153, 154), (105, 414, 411), (414, 415, 411), (411, 415, 412), (415, 416, 412), (412, 416, 413), (416, 417, 413), (413, 417, 153), (417, 152, 153), (104, 418, 414), (418, 419, 414), (414, 419, 415), (419, 420, 415), (415, 420, 416), (420, 421, 416), (416, 421, 417), (421, 422, 417), (417, 422, 152), (422, 151, 152), (103, 423, 418), (423, 424, 418), (418, 424, 419), (424, 425, 419), (419, 425, 420), (425, 426, 420), (420, 426, 421), (426, 427, 421), (421, 427, 422), (427, 428, 422), (422, 428, 151), (428, 150, 151), (102, 87, 423), (87, 86, 423), (423, 86, 424), (86, 85, 424), (424, 85, 425), (85, 84, 425), (425, 84, 426), (84, 83, 426), (426, 83, 427), (83, 82, 427), (427, 82, 428), (82, 81, 428), (428, 81, 150), (81, 10, 150), (136, 149, 9), (137, 429, 136), (138, 430, 137), (139, 432, 138), (140, 435, 139), (141, 439, 140), (142, 444, 141), (136, 429, 149), (429, 148, 149), (137, 430, 429), (430, 431, 429), (429, 431, 148), (431, 147, 148), (138, 432, 430), (432, 433, 430), (430, 433, 431), (433, 434, 431), (431, 434, 147), (434, 146, 147), (139, 435, 432), (435, 436, 432), (432, 436, 433), (436, 437, 433), (433, 437, 434), (437, 438, 434), (434, 438, 146), (438, 145, 146), (140, 439, 435), (439, 440, 435), (435, 440, 436), (440, 441, 436), (436, 441, 437), (441, 442, 437), (437, 442, 438), (442, 443, 438), (438, 443, 145), (443, 144, 145), (141, 444, 439), (444, 445, 439), (439, 445, 440), (445, 446, 440), (440, 446, 441), (446, 447, 441), (441, 447, 442), (447, 448, 442), (442, 448, 443), (448, 449, 443), (443, 449, 144), (449, 143, 144), (142, 80, 444), (80, 79, 444), (444, 79, 445), (79, 78, 445), (445, 78, 446), (78, 77, 446), (446, 77, 447), (77, 76, 447), (447, 76, 448), (76, 75, 448), (448, 75, 449), (75, 74, 449), (449, 74, 143), (74, 4, 143), (122, 135, 8), (123, 450, 122), (124, 451, 123), (125, 453, 124), (126, 456, 125), (127, 460, 126), (128, 465, 127), (122, 450, 135), (450, 134, 135), (123, 451, 450), (451, 452, 450), (450, 452, 134), (452, 133, 134), (124, 453, 451), (453, 454, 451), (451, 454, 452), (454, 455, 452), (452, 455, 133), (455, 132, 133), (125, 456, 453), (456, 457, 453), (453, 457, 454), (457, 458, 454), (454, 458, 455), (458, 459, 455), (455, 459, 132), (459, 131, 132), (126, 460, 456), (460, 461, 456), (456, 461, 457), (461, 462, 457), (457, 462, 458), (462, 463, 458), (458, 463, 459), (463, 464, 459), (459, 464, 131), (464, 130, 131), (127, 465, 460), (465, 466, 460), (460, 466, 461), (466, 467, 461), (461, 467, 462), (467, 468, 462), (462, 468, 463), (468, 469, 463), (463, 469, 464), (469, 470, 464), (464, 470, 130), (470, 129, 130), (128, 73, 465), (73, 72, 465), (465, 72, 466), (72, 71, 466), (466, 71, 467), (71, 70, 467), (467, 70, 468), (70, 69, 468), (468, 69, 469), (69, 68, 469), (469, 68, 470), (68, 67, 470), (470, 67, 129), (67, 3, 129), (108, 121, 7), (109, 471, 108), (110, 472, 109), (111, 474, 110), (112, 477, 111), (113, 481, 112), (114, 486, 113), (108, 471, 121), (471, 120, 121), (109, 472, 471), (472, 473, 471), (471, 473, 120), (473, 119, 120), (110, 474, 472), (474, 475, 472), (472, 475, 473), (475, 476, 473), (473, 476, 119), (476, 118, 119), (111, 477, 474), (477, 478, 474), (474, 478, 475), (478, 479, 475), (475, 479, 476), (479, 480, 476), (476, 480, 118), (480, 117, 118), (112, 481, 477), (481, 482, 477), (477, 482, 478), (482, 483, 478), (478, 483, 479), (483, 484, 479), (479, 484, 480), (484, 485, 480), (480, 485, 117), (485, 116, 117), (113, 486, 481), (486, 487, 481), (481, 487, 482), (487, 488, 482), (482, 488, 483), (488, 489, 483), (483, 489, 484), (489, 490, 484), (484, 490, 485), (490, 491, 485), (485, 491, 116), (491, 115, 116), (114, 59, 486), (59, 58, 486), (486, 58, 487), (58, 57, 487), (487, 57, 488), (57, 56, 488), (488, 56, 489), (56, 55, 489), (489, 55, 490), (55, 54, 490), (490, 54, 491), (54, 53, 491), (491, 53, 115), (53, 2, 115), (95, 720, 6), (96, 492, 95), (97, 724, 96), (98, 728, 97), (99, 497, 98), (100, 501, 99), (101, 506, 100), (95, 492, 720), (779, 742, 811, 792), (96, 724, 492), (724, 725, 492), (741, 772, 790, 800), (734, 733, 805, 806), (97, 728, 724), (760, 761, 861, 860), (762, 824, 844, 850), (752, 753, 847, 855), (725, 729, 718), (729, 105, 718), (98, 497, 728), (497, 726, 728), (820, 760, 860, 839), (822, 759, 849, 841), (751, 752, 855, 854), (727, 500, 729), (729, 500, 105), (500, 104, 105), (99, 501, 497), (501, 502, 497), (497, 502, 726), (502, 503, 726), (726, 503, 727), (503, 504, 727), (727, 504, 500), (504, 505, 500), (500, 505, 104), (505, 103, 104), (100, 506, 501), (506, 507, 501), (501, 507, 502), (507, 508, 502), (502, 508, 503), (508, 509, 503), (503, 509, 504), (509, 510, 504), (504, 510, 505), (510, 511, 505), (505, 511, 103), (511, 102, 103), (101, 32, 506), (32, 31, 506), (506, 31, 507), (31, 30, 507), (507, 30, 508), (30, 29, 508), (508, 29, 509), (29, 28, 509), (509, 28, 510), (28, 27, 510), (510, 27, 511), (27, 26, 511), (511, 26, 102), (26, 1, 102), (81, 94, 10), (82, 512, 81), (83, 513, 82), (84, 515, 83), (85, 518, 84), (86, 522, 85), (87, 527, 86), (81, 512, 94), (512, 93, 94), (82, 513, 512), (513, 514, 512), (512, 514, 93), (514, 92, 93), (83, 515, 513), (515, 516, 513), (513, 516, 514), (516, 517, 514), (514, 517, 92), (517, 91, 92), (84, 518, 515), (518, 519, 515), (515, 519, 516), (519, 520, 516), (516, 520, 517), (520, 521, 517), (517, 521, 91), (521, 90, 91), (85, 522, 518), (522, 523, 518), (518, 523, 519), (523, 524, 519), (519, 524, 520), (524, 525, 520), (520, 525, 521), (525, 526, 521), (521, 526, 90), (526, 89, 90), (86, 527, 522), (527, 528, 522), (522, 528, 523), (528, 529, 523), (523, 529, 524), (529, 530, 524), (524, 530, 525), (530, 531, 525), (525, 531, 526), (531, 532, 526), (526, 532, 89), (532, 88, 89), (87, 38, 527), (38, 37, 527), (527, 37, 528), (37, 36, 528), (528, 36, 529), (36, 602, 644, 640), (35, 530, 642, 638), (530, 529, 641, 642), (530, 35, 531), (35, 34, 531), (531, 34, 532), (34, 33, 532), (532, 33, 88), (33, 5, 88), (45, 80, 5), (44, 533, 45), (43, 534, 44), (42, 536, 43), (41, 539, 42), (40, 543, 41), (39, 548, 40), (45, 533, 80), (533, 79, 80), (44, 534, 533), (534, 535, 533), (533, 535, 79), (535, 78, 79), (43, 536, 534), (536, 537, 534), (534, 537, 535), (537, 538, 535), (535, 538, 78), (538, 77, 78), (42, 539, 536), (539, 540, 536), (536, 540, 537), (540, 541, 537), (537, 541, 538), (541, 542, 538), (538, 542, 77), (542, 76, 77), (41, 543, 539), (543, 544, 539), (539, 544, 540), (544, 545, 540), (540, 545, 541), (545, 546, 541), (541, 546, 542), (546, 547, 542), (542, 547, 76), (547, 75, 76), (40, 548, 543), (548, 549, 543), (543, 549, 544), (549, 550, 544), (544, 550, 545), (550, 551, 545), (545, 551, 546), (551, 552, 546), (546, 552, 547), (552, 553, 547), (547, 553, 75), (553, 74, 75), (39, 66, 548), (66, 65, 548), (548, 65, 549), (65, 64, 549), (549, 64, 550), (64, 63, 550), (550, 63, 551), (63, 62, 551), (551, 62, 552), (62, 61, 552), (552, 61, 553), (61, 60, 553), (553, 60, 74), (60, 4, 74), (60, 73, 4), (61, 554, 60), (62, 555, 61), (63, 557, 62), (64, 560, 63), (65, 564, 64), (66, 569, 65), (60, 554, 73), (554, 72, 73), (61, 555, 554), (555, 556, 554), (554, 556, 72), (556, 71, 72), (62, 557, 555), (557, 558, 555), (555, 558, 556), (558, 559, 556), (556, 559, 71), (559, 70, 71), (63, 560, 557), (560, 561, 557), (557, 561, 558), (561, 562, 558), (558, 562, 559), (562, 563, 559), (559, 563, 70), (563, 69, 70), (64, 564, 560), (564, 565, 560), (560, 565, 561), (565, 566, 561), (561, 566, 562), (566, 567, 562), (562, 567, 563), (567, 568, 563), (563, 568, 69), (568, 68, 69), (65, 569, 564), (569, 570, 564), (564, 570, 565), (570, 571, 565), (565, 571, 566), (571, 572, 566), (566, 572, 567), (572, 573, 567), (567, 573, 568), (573, 574, 568), (568, 574, 68), (574, 67, 68), (66, 52, 569), (52, 51, 569), (569, 51, 570), (51, 50, 570), (570, 50, 571), (50, 49, 571), (571, 49, 572), (49, 48, 572), (572, 48, 573), (48, 47, 573), (573, 47, 574), (47, 46, 574), (574, 46, 67), (46, 3, 67), (46, 59, 3), (47, 575, 46), (48, 576, 47), (49, 578, 48), (50, 581, 49), (51, 585, 50), (52, 590, 51), (46, 575, 59), (575, 58, 59), (47, 576, 575), (576, 577, 575), (575, 577, 58), (577, 57, 58), (48, 578, 576), (578, 579, 576), (576, 579, 577), (579, 580, 577), (577, 580, 57), (580, 56, 57), (49, 581, 578), (581, 582, 578), (578, 582, 579), (582, 583, 579), (579, 583, 580), (583, 584, 580), (580, 584, 56), (584, 55, 56), (50, 585, 581), (585, 586, 581), (581, 586, 582), (586, 587, 582), (582, 587, 583), (587, 588, 583), (583, 588, 584), (588, 589, 584), (584, 589, 55), (589, 54, 55), (51, 590, 585), (590, 591, 585), (585, 591, 586), (591, 592, 586), (586, 592, 587), (592, 593, 587), (587, 593, 588), (593, 594, 588), (588, 594, 589), (594, 595, 589), (589, 595, 54), (595, 53, 54), (52, 18, 590), (18, 17, 590), (590, 17, 591), (17, 16, 591), (591, 16, 592), (16, 15, 592), (592, 15, 593), (15, 14, 593), (593, 14, 594), (14, 13, 594), (594, 13, 595), (13, 12, 595), (595, 12, 53), (12, 2, 53), (33, 45, 5), (34, 596, 33), (35, 597, 34), (602, 599, 643, 644), (529, 36, 640, 641), (37, 606, 36), (38, 611, 37), (33, 596, 45), (596, 44, 45), (34, 597, 596), (597, 598, 596), (596, 598, 44), (598, 43, 44), (35, 599, 597), (599, 600, 597), (597, 600, 598), (600, 601, 598), (598, 601, 43), (601, 42, 43), (599, 35, 638, 643), (602, 603, 599), (599, 603, 600), (603, 604, 600), (600, 604, 601), (604, 605, 601), (601, 605, 42), (605, 41, 42), (36, 606, 602), (606, 607, 602), (602, 607, 603), (607, 608, 603), (603, 608, 604), (608, 609, 604), (604, 609, 605), (609, 610, 605), (605, 610, 41), (610, 40, 41), (37, 611, 606), (611, 612, 606), (606, 612, 607), (612, 613, 607), (607, 613, 608), (613, 614, 608), (608, 614, 609), (614, 615, 609), (609, 615, 610), (615, 616, 610), (610, 616, 40), (616, 39, 40), (38, 25, 611), (25, 24, 611), (611, 24, 612), (24, 23, 612), (612, 23, 613), (23, 22, 613), (613, 22, 614), (22, 21, 614), (614, 21, 615), (21, 20, 615), (615, 20, 616), (20, 19, 616), (616, 19, 39), (19, 0, 39), (12, 32, 2), (13, 617, 12), (14, 618, 13), (15, 620, 14), (16, 623, 15), (17, 627, 16), (18, 632, 17), (12, 617, 32), (617, 31, 32), (13, 618, 617), (618, 619, 617), (617, 619, 31), (619, 30, 31), (14, 620, 618), (620, 621, 618), (618, 621, 619), (621, 622, 619), (619, 622, 30), (622, 29, 30), (15, 623, 620), (623, 624, 620), (620, 624, 621), (624, 625, 621), (621, 625, 622), (625, 626, 622), (622, 626, 29), (626, 28, 29), (16, 627, 623), (627, 628, 623), (623, 628, 624), (628, 629, 624), (624, 629, 625), (629, 630, 625), (625, 630, 626), (630, 631, 626), (626, 631, 28), (631, 27, 28), (17, 632, 627), (632, 633, 627), (627, 633, 628), (633, 634, 628), (628, 634, 629), (634, 635, 629), (629, 635, 630), (635, 636, 630), (630, 636, 631), (636, 637, 631), (631, 637, 27), (637, 26, 27), (18, 19, 632), (19, 20, 632), (632, 20, 633), (20, 21, 633), (633, 21, 634), (21, 22, 634), (634, 22, 635), (22, 23, 635), (635, 23, 636), (23, 24, 636), (636, 24, 637), (24, 25, 637), (637, 25, 26), (25, 1, 26), (640, 639, 641), (641, 639, 642), (639, 638, 642), (639, 643, 638), (640, 644, 639), (639, 644, 643), (299, 681, 682, 669, 300, 646, 645), (647, 671, 684, 683, 299, 645, 160), (300, 685, 686, 673, 159, 648, 646), (159, 675, 688, 687, 396, 649, 648), (650, 676, 690, 689, 647, 160, 392), (396, 678, 692, 691, 650, 392, 649), (653, 670, 300, 669), (672, 656, 671, 647), (659, 674, 159, 673), (674, 662, 675, 159), (677, 665, 676, 650), (679, 668, 678, 396), (680, 651, 681, 299), (651, 652, 682, 681), (652, 653, 669, 682), (654, 680, 299, 683), (655, 654, 683, 684), (656, 655, 684, 671), (670, 657, 685, 300), (657, 658, 686, 685), (658, 659, 673, 686), (660, 679, 396, 687), (661, 660, 687, 688), (662, 661, 688, 675), (663, 672, 647, 689), (664, 663, 689, 690), (665, 664, 690, 676), (666, 677, 650, 691), (667, 666, 691, 692), (668, 667, 692, 678), (695, 694, 696, 708, 709, 701), (696, 694, 697, 700, 707, 706), (694, 693, 702, 711, 710, 697), (698, 694, 695, 714, 715, 704), (698, 716, 717, 705, 699, 694), (699, 712, 713, 703, 693, 694), (679, 660, 712, 699), (653, 652, 707, 700), (667, 668, 705, 717), (656, 672, 695, 701), (660, 661, 713, 712), (680, 654, 708, 696), (674, 659, 702, 693), (661, 662, 703, 713), (654, 655, 709, 708), (662, 674, 693, 703), (672, 663, 714, 695), (655, 656, 701, 709), (665, 677, 698, 704), (663, 664, 715, 714), (657, 670, 697, 710), (668, 679, 699, 705), (664, 665, 704, 715), (658, 657, 710, 711), (409, 766, 778, 777, 106, 718, 719), (107, 780, 781, 768, 408, 721, 720), (408, 782, 783, 770, 409, 719, 721), (106, 771, 785, 784, 494, 725, 718), (723, 773, 787, 786, 107, 720, 492), (494, 775, 789, 788, 723, 492, 725), (493, 827, 828, 815, 722, 725, 724), (499, 817, 830, 829, 498, 726, 727), (495, 819, 832, 831, 493, 724, 728), (722, 833, 834, 821, 496, 729, 725), (498, 823, 836, 835, 495, 728, 726), (496, 837, 838, 825, 499, 727, 729), (767, 732, 766, 409), (735, 769, 408, 768), (738, 767, 409, 770), (772, 741, 771, 106), (774, 744, 773, 723), (776, 747, 775, 494), (730, 772, 106, 777), (731, 730, 777, 778), (732, 731, 778, 766), (779, 733, 780, 107), (733, 734, 781, 780), (734, 735, 768, 781), (769, 736, 782, 408), (736, 737, 783, 782), (737, 738, 770, 783), (739, 776, 494, 784), (740, 739, 784, 785), (741, 740, 785, 771), (742, 779, 107, 786), (743, 742, 786, 787), (744, 743, 787, 773), (745, 774, 723, 788), (746, 745, 788, 789), (747, 746, 789, 775), (791, 793, 798, 806, 805, 792), (790, 803, 804, 797, 794, 791), (791, 794, 799, 808, 807, 793), (795, 791, 792, 811, 812, 801), (795, 813, 814, 802, 796, 791), (796, 809, 810, 800, 790, 791), (736, 769, 793, 807), (747, 776, 796, 802), (743, 744, 801, 812), (737, 736, 807, 808), (772, 730, 803, 790), (774, 745, 813, 795), (738, 737, 808, 799), (730, 731, 804, 803), (745, 746, 814, 813), (732, 767, 794, 797), (776, 739, 809, 796), (731, 732, 797, 804), (746, 747, 802, 814), (769, 735, 798, 793), (739, 740, 810, 809), (733, 779, 792, 805), (767, 738, 799, 794), (740, 741, 800, 810), (750, 816, 722, 815), (818, 753, 817, 499), (820, 756, 819, 495), (759, 822, 496, 821), (824, 762, 823, 498), (765, 818, 499, 825), (826, 748, 827, 493), (748, 749, 828, 827), (749, 750, 815, 828), (751, 824, 498, 829), (752, 751, 829, 830), (753, 752, 830, 817), (754, 826, 493, 831), (755, 754, 831, 832), (756, 755, 832, 819), (816, 757, 833, 722), (757, 758, 834, 833), (758, 759, 821, 834), (760, 820, 495, 835), (761, 760, 835, 836), (762, 761, 836, 823), (822, 763, 837, 496), (763, 764, 838, 837), (764, 765, 825, 838), (839, 840, 842, 856, 857, 848), (842, 840, 843, 846, 853, 852), (840, 841, 849, 859, 858, 843), (839, 860, 861, 850, 844, 840), (844, 854, 855, 847, 845, 840), (840, 845, 851, 863, 862, 841), (826, 754, 856, 842), (818, 765, 851, 845), (761, 762, 850, 861), (754, 755, 857, 856), (748, 826, 842, 852), (763, 822, 841, 862), (755, 756, 848, 857), (749, 748, 852, 853), (764, 763, 862, 863), (816, 750, 846, 843), (757, 816, 843, 858), (750, 749, 853, 846), (765, 764, 863, 851), (753, 818, 845, 847), (758, 757, 858, 859), (824, 751, 854, 844), (756, 820, 839, 848), (759, 758, 859, 849)])
me_icosphere_001.polygons.foreach_set('use_smooth', [True] * 1448)
me_icosphere_001.materials.append(mat_bowlingball)
me_icosphere_001.use_remesh_preserve_volume = False
me_icosphere_001.use_remesh_preserve_attributes = False
me_icosphere_001.use_mirror_vertex_groups = False
me_icosphere_001.update()

# ---- objects
ob_bowling_ball = bpy.data.objects.new('Bowling Ball', me_icosphere_001)
ob_lamp = bpy.data.objects.new('Lamp', light_lamp)
ob_camera = bpy.data.objects.new('Camera', cam_camera)

# ---- transforms, parenting, visibility, modifiers, constraints
ob_bowling_ball.location = (0.0, 0.0, 0.0)
ob_bowling_ball.rotation_euler = (0.741, 3.912, 0.5957)
ob_bowling_ball.lineart.crease_threshold = 0.0
ob_lamp.location = (10.07, 1.005, 5.904)
ob_lamp.rotation_euler = (0.6503, 0.05522, 1.866)
ob_lamp.lock_rotations_4d = False
ob_lamp.empty_display_type = 'ARROWS'
ob_lamp.color = (0.0, 0.0, 0.0, 0.0)
ob_lamp.lineart.crease_threshold = 0.0
ob_camera.location = (7.481, -6.508, 5.344)
ob_camera.rotation_euler = (1.072, -2.702e-06, 0.8308)
ob_camera.lock_rotations_4d = False
ob_camera.empty_display_type = 'ARROWS'
ob_camera.color = (0.0, 0.0, 0.0, 0.0)
ob_camera.display_type = 'WIRE'
ob_camera.lineart.crease_threshold = 0.0

# ---- collection membership
col_collection_1.objects.link(ob_bowling_ball)
col_collection_1.objects.link(ob_lamp)
col_collection_1.objects.link(ob_camera)

# ---- scene / render settings (as saved in the file)
scene.camera = ob_camera
scene.frame_start = 1; scene.frame_end = 250; scene.frame_set(83)
scene.render.engine = 'BLENDER_EEVEE_NEXT'
scene.render.resolution_percentage = 50
scene.render.dither_intensity = 0.0
scene.cycles.use_denoising = False
scene.cycles.samples = 128
scene.cycles.sampling_pattern = 'TABULATED_SOBOL'
scene.cycles.use_adaptive_sampling = False
scene.cycles.use_light_tree = False
scene.cycles.blur_glossy = 0.0
scene.cycles.sample_clamp_indirect = 0.0
scene.view_settings.view_transform = 'Standard'
scene.unit_settings.scale_length = 0.1
bpy.context.view_layer.update()
